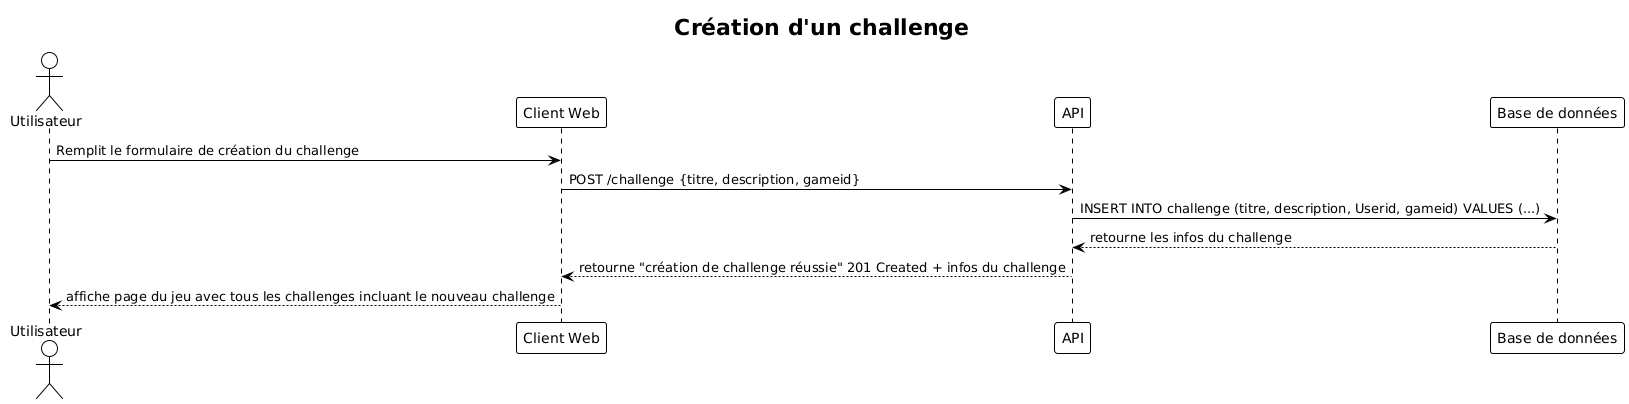

The diagram above was rendered by PlantUML. Its source (embedded in the PNG):
@startuml
!theme plain
title Création d'un challenge

actor "Utilisateur" as User
participant "Client Web" as Front
participant "API" as Back
participant "Base de données" as BDD

User -> Front : Remplit le formulaire de création du challenge
Front -> Back : POST /challenge {titre, description, gameid}
Back -> BDD : INSERT INTO challenge (titre, description, Userid, gameid) VALUES (...)
BDD --> Back : retourne les infos du challenge
Back --> Front : retourne "création de challenge réussie" 201 Created + infos du challenge
Front --> User : affiche page du jeu avec tous les challenges incluant le nouveau challenge
@enduml